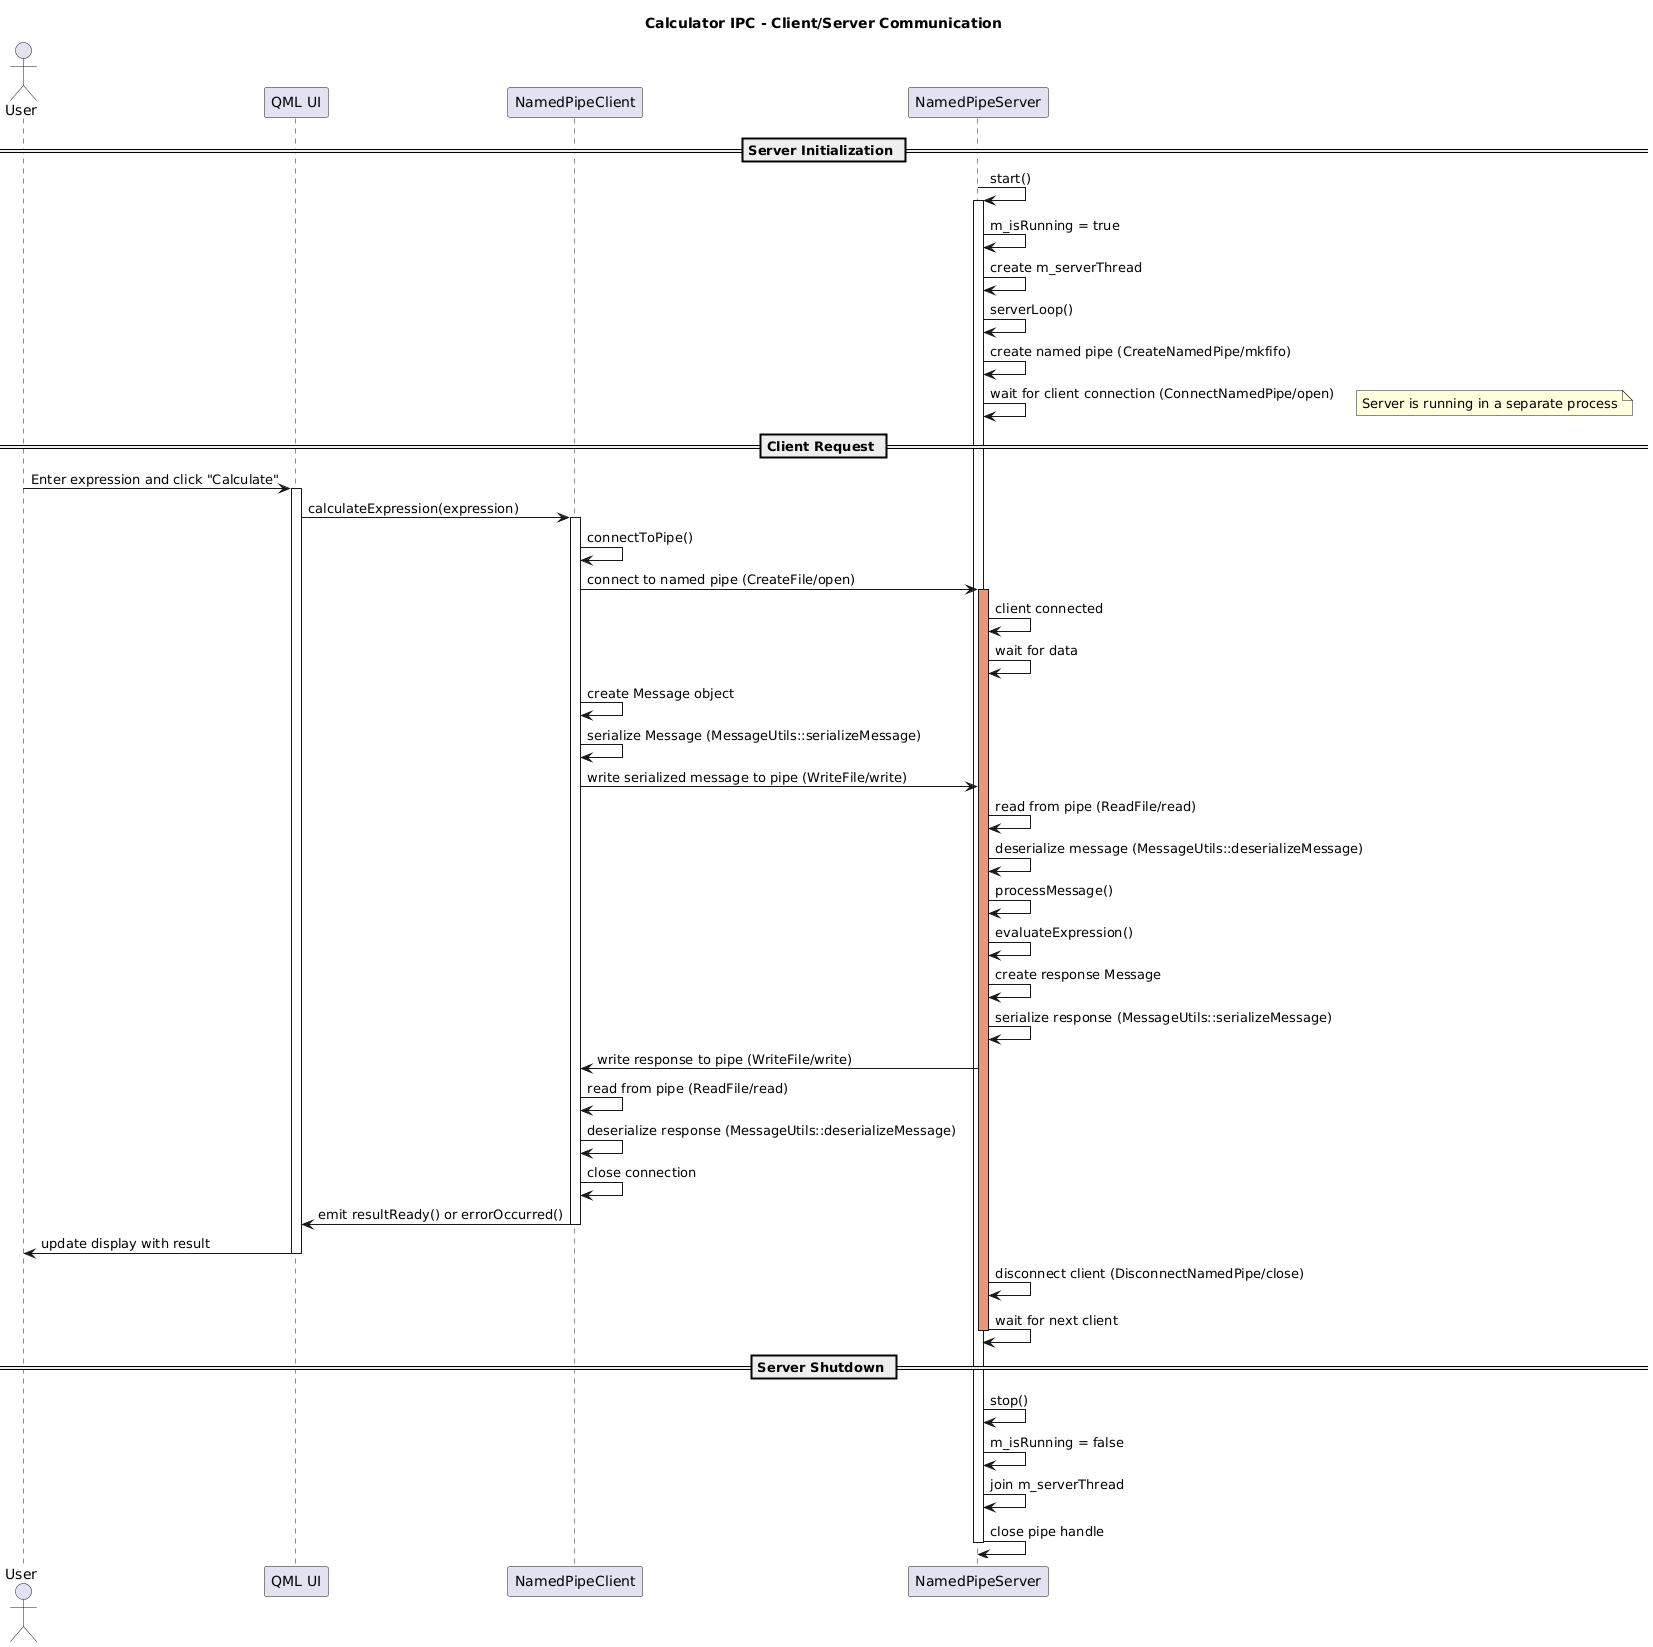

The diagram above was rendered by PlantUML. Its source (embedded in the PNG):
@startuml
title "Calculator IPC - Client/Server Communication"

actor User
participant "QML UI" as UI
participant "NamedPipeClient" as Client
participant "NamedPipeServer" as Server

== Server Initialization ==
Server -> Server: start()
activate Server
Server -> Server: m_isRunning = true
Server -> Server: create m_serverThread
Server -> Server: serverLoop()
Server -> Server: create named pipe (CreateNamedPipe/mkfifo)
Server -> Server: wait for client connection (ConnectNamedPipe/open)
note right: Server is running in a separate process

== Client Request ==
User -> UI: Enter expression and click "Calculate"
activate UI
UI -> Client: calculateExpression(expression)
activate Client
Client -> Client: connectToPipe()
Client -> Server: connect to named pipe (CreateFile/open)
activate Server #DarkSalmon
Server -> Server: client connected
Server -> Server: wait for data

Client -> Client: create Message object
Client -> Client: serialize Message (MessageUtils::serializeMessage)
Client -> Server: write serialized message to pipe (WriteFile/write)
Server -> Server: read from pipe (ReadFile/read)
Server -> Server: deserialize message (MessageUtils::deserializeMessage)
Server -> Server: processMessage()
Server -> Server: evaluateExpression()
Server -> Server: create response Message
Server -> Server: serialize response (MessageUtils::serializeMessage)
Server -> Client: write response to pipe (WriteFile/write)
Client -> Client: read from pipe (ReadFile/read)
Client -> Client: deserialize response (MessageUtils::deserializeMessage)
Client -> Client: close connection
Client -> UI: emit resultReady() or errorOccurred()
deactivate Client
UI -> User: update display with result
deactivate UI
Server -> Server: disconnect client (DisconnectNamedPipe/close)
Server -> Server: wait for next client
deactivate Server #DarkSalmon

== Server Shutdown ==
Server -> Server: stop()
Server -> Server: m_isRunning = false
Server -> Server: join m_serverThread
Server -> Server: close pipe handle
deactivate Server
@enduml